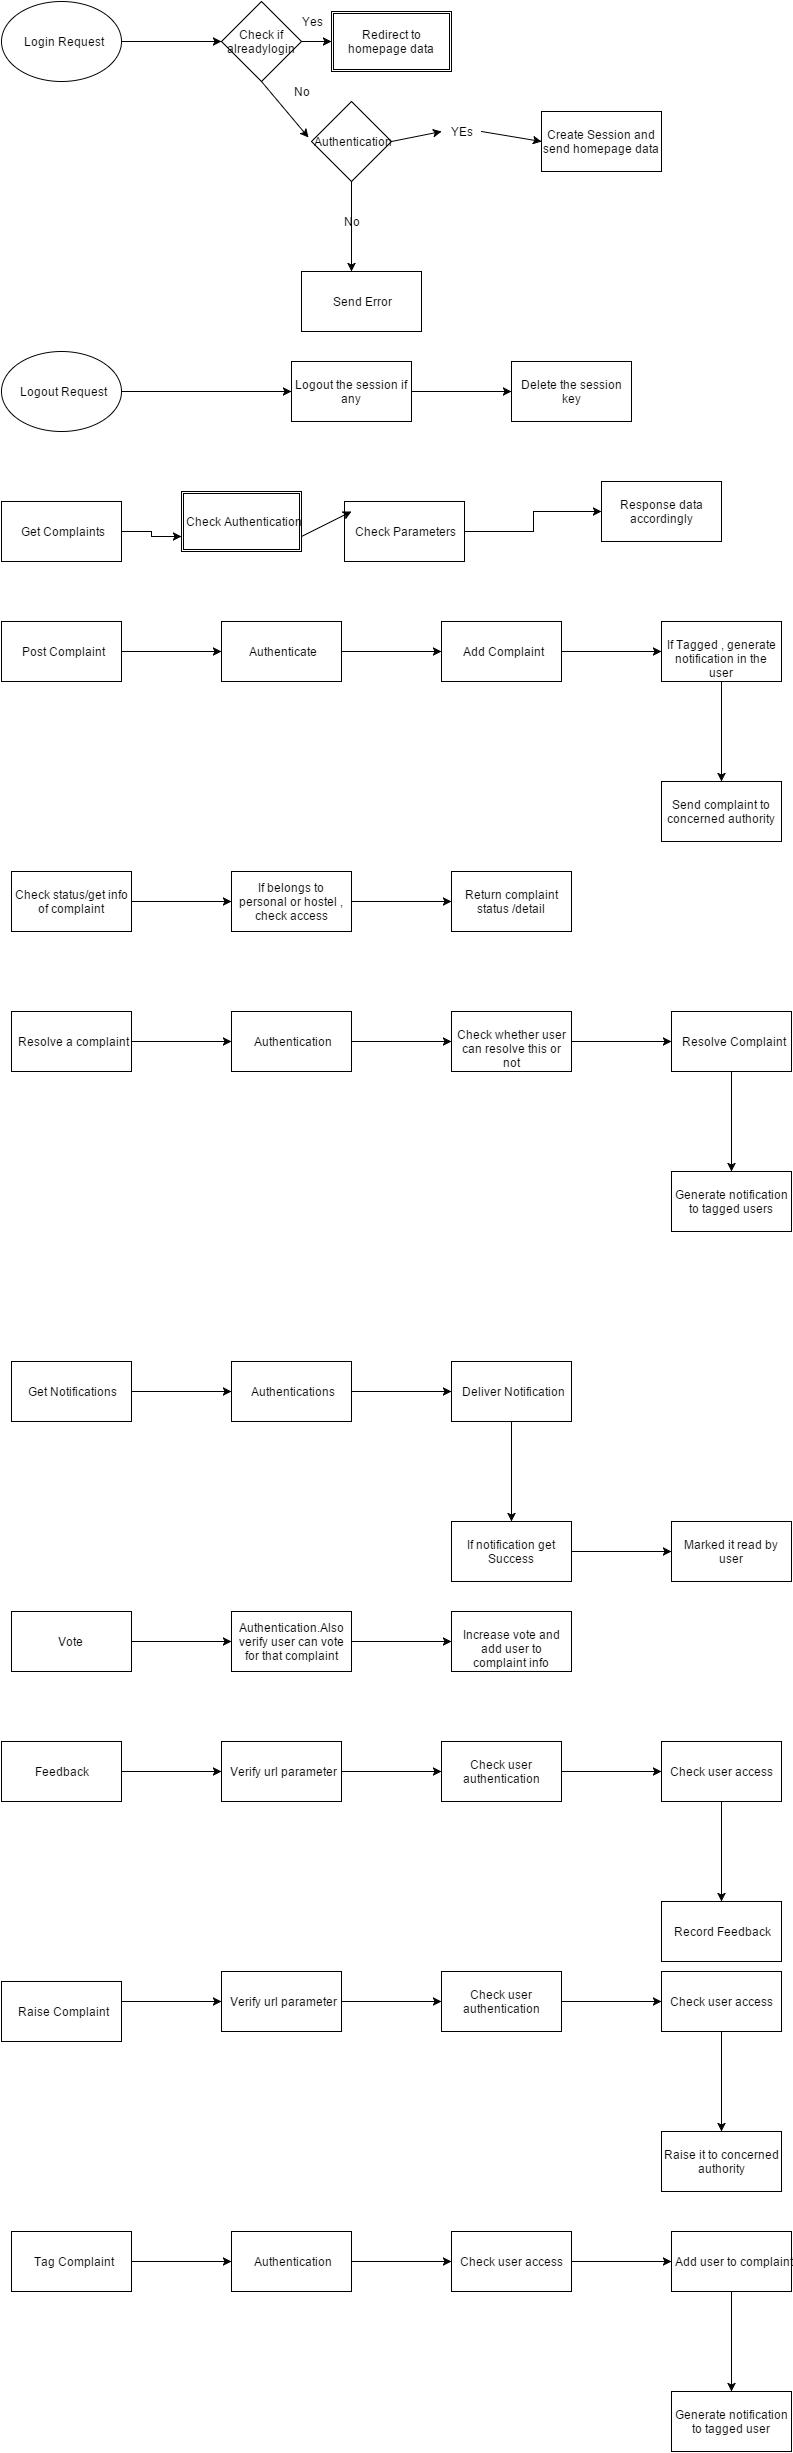

The diagram above was exported from draw.io. Its source (the exported page's mxGraphModel, read from the mxfile embedded in the PNG):
<mxGraphModel dx="1046" dy="540" grid="1" gridSize="10" guides="1" tooltips="1" connect="1" arrows="1" fold="1" page="1" pageScale="1" pageWidth="826" pageHeight="1169" background="#ffffff" math="0">
  <root>
    <mxCell id="0" />
    <mxCell id="1" parent="0" />
    <mxCell id="4" value="" style="edgeStyle=orthogonalEdgeStyle;rounded=0;html=1;jettySize=auto;orthogonalLoop=1;" edge="1" parent="1" source="2">
      <mxGeometry relative="1" as="geometry">
        <mxPoint x="230" y="50" as="targetPoint" />
      </mxGeometry>
    </mxCell>
    <mxCell id="2" value="Login Request" style="ellipse;whiteSpace=wrap;html=1;" vertex="1" parent="1">
      <mxGeometry x="10" y="10" width="120" height="80" as="geometry" />
    </mxCell>
    <mxCell id="11" value="Check if alreadylogin" style="rhombus;whiteSpace=wrap;html=1;" vertex="1" parent="1">
      <mxGeometry x="230" y="10" width="80" height="80" as="geometry" />
    </mxCell>
    <mxCell id="12" value="Redirect to homepage data" style="shape=ext;double=1;whiteSpace=wrap;html=1;" vertex="1" parent="1">
      <mxGeometry x="340" y="20" width="120" height="60" as="geometry" />
    </mxCell>
    <mxCell id="13" value="Create Session and send homepage data" style="whiteSpace=wrap;html=1;" vertex="1" parent="1">
      <mxGeometry x="550" y="120" width="120" height="60" as="geometry" />
    </mxCell>
    <mxCell id="14" value="" style="endArrow=classic;html=1;entryX=0;entryY=0.5;exitX=1;exitY=0.5;" edge="1" parent="1" source="11" target="12">
      <mxGeometry width="50" height="50" relative="1" as="geometry">
        <mxPoint x="300" y="70" as="sourcePoint" />
        <mxPoint x="350" y="20" as="targetPoint" />
      </mxGeometry>
    </mxCell>
    <mxCell id="15" value="" style="endArrow=classic;html=1;entryX=0.39;entryY=-0.07;entryPerimeter=0;exitX=0.5;exitY=1;" edge="1" parent="1" source="11">
      <mxGeometry width="50" height="50" relative="1" as="geometry">
        <mxPoint x="250" y="130" as="sourcePoint" />
        <mxPoint x="317" y="146" as="targetPoint" />
      </mxGeometry>
    </mxCell>
    <mxCell id="16" value="Yes" style="text;html=1;strokeColor=none;fillColor=none;align=center;verticalAlign=middle;whiteSpace=wrap;overflow=hidden;" vertex="1" parent="1">
      <mxGeometry x="300" y="20" width="40" height="20" as="geometry" />
    </mxCell>
    <mxCell id="17" value="No" style="text;html=1;strokeColor=none;fillColor=none;align=center;verticalAlign=middle;whiteSpace=wrap;overflow=hidden;" vertex="1" parent="1">
      <mxGeometry x="290" y="90" width="40" height="20" as="geometry" />
    </mxCell>
    <mxCell id="19" value="Authentication" style="rhombus;whiteSpace=wrap;html=1;" vertex="1" parent="1">
      <mxGeometry x="320" y="110" width="80" height="80" as="geometry" />
    </mxCell>
    <mxCell id="22" value="" style="endArrow=classic;html=1;exitX=1;exitY=0.5;entryX=0;entryY=0.5;" edge="1" parent="1" source="23" target="13">
      <mxGeometry width="50" height="50" relative="1" as="geometry">
        <mxPoint x="10" y="60" as="sourcePoint" />
        <mxPoint x="60" y="10" as="targetPoint" />
      </mxGeometry>
    </mxCell>
    <mxCell id="23" value="YEs" style="text;html=1;strokeColor=none;fillColor=none;align=center;verticalAlign=middle;whiteSpace=wrap;overflow=hidden;" vertex="1" parent="1">
      <mxGeometry x="450" y="130" width="40" height="20" as="geometry" />
    </mxCell>
    <mxCell id="24" value="" style="endArrow=classic;html=1;exitX=1;exitY=0.5;entryX=0;entryY=0.5;" edge="1" parent="1" source="19" target="23">
      <mxGeometry width="50" height="50" relative="1" as="geometry">
        <mxPoint x="400" y="150" as="sourcePoint" />
        <mxPoint x="550" y="150" as="targetPoint" />
      </mxGeometry>
    </mxCell>
    <mxCell id="25" value="No" style="text;html=1;strokeColor=none;fillColor=none;align=center;verticalAlign=middle;whiteSpace=wrap;overflow=hidden;" vertex="1" parent="1">
      <mxGeometry x="340" y="220" width="40" height="20" as="geometry" />
    </mxCell>
    <mxCell id="27" value="" style="endArrow=classic;html=1;exitX=0.5;exitY=1;" edge="1" parent="1" source="19">
      <mxGeometry width="50" height="50" relative="1" as="geometry">
        <mxPoint x="330" y="240" as="sourcePoint" />
        <mxPoint x="360" y="280" as="targetPoint" />
      </mxGeometry>
    </mxCell>
    <mxCell id="28" value="Send Error" style="whiteSpace=wrap;html=1;" vertex="1" parent="1">
      <mxGeometry x="310" y="280" width="120" height="60" as="geometry" />
    </mxCell>
    <mxCell id="29" value="Logout Request" style="ellipse;whiteSpace=wrap;html=1;" vertex="1" parent="1">
      <mxGeometry x="10" y="360" width="120" height="80" as="geometry" />
    </mxCell>
    <mxCell id="32" value="" style="edgeStyle=orthogonalEdgeStyle;rounded=0;html=1;jettySize=auto;orthogonalLoop=1;" edge="1" parent="1" source="30" target="31">
      <mxGeometry relative="1" as="geometry" />
    </mxCell>
    <mxCell id="30" value="Logout the session if any" style="whiteSpace=wrap;html=1;" vertex="1" parent="1">
      <mxGeometry x="300" y="370" width="120" height="60" as="geometry" />
    </mxCell>
    <mxCell id="31" value="Delete the session key" style="whiteSpace=wrap;html=1;direction=west;" vertex="1" parent="1">
      <mxGeometry x="520" y="370" width="120" height="60" as="geometry" />
    </mxCell>
    <mxCell id="33" value="" style="endArrow=classic;html=1;exitX=1;exitY=0.5;entryX=0;entryY=0.5;" edge="1" parent="1" source="29" target="30">
      <mxGeometry width="50" height="50" relative="1" as="geometry">
        <mxPoint x="10" y="140" as="sourcePoint" />
        <mxPoint x="60" y="90" as="targetPoint" />
      </mxGeometry>
    </mxCell>
    <mxCell id="37" value="" style="edgeStyle=orthogonalEdgeStyle;rounded=0;html=1;jettySize=auto;orthogonalLoop=1;entryX=0;entryY=0.75;" edge="1" parent="1" source="35" target="41">
      <mxGeometry relative="1" as="geometry">
        <Array as="points">
          <mxPoint x="160" y="540" />
          <mxPoint x="160" y="545" />
        </Array>
      </mxGeometry>
    </mxCell>
    <mxCell id="35" value="Get Complaints" style="whiteSpace=wrap;html=1;" vertex="1" parent="1">
      <mxGeometry x="10" y="510" width="120" height="60" as="geometry" />
    </mxCell>
    <mxCell id="39" value="" style="edgeStyle=orthogonalEdgeStyle;rounded=0;html=1;jettySize=auto;orthogonalLoop=1;" edge="1" parent="1" source="36" target="38">
      <mxGeometry relative="1" as="geometry" />
    </mxCell>
    <mxCell id="36" value="Check Parameters" style="whiteSpace=wrap;html=1;" vertex="1" parent="1">
      <mxGeometry x="353" y="510" width="120" height="60" as="geometry" />
    </mxCell>
    <mxCell id="38" value="Response data accordingly" style="whiteSpace=wrap;html=1;" vertex="1" parent="1">
      <mxGeometry x="610" y="490" width="120" height="60" as="geometry" />
    </mxCell>
    <mxCell id="45" value="" style="edgeStyle=orthogonalEdgeStyle;rounded=0;html=1;jettySize=auto;orthogonalLoop=1;" edge="1" parent="1" source="40" target="44">
      <mxGeometry relative="1" as="geometry" />
    </mxCell>
    <mxCell id="40" value="Post Complaint" style="whiteSpace=wrap;html=1;" vertex="1" parent="1">
      <mxGeometry x="10" y="630" width="120" height="60" as="geometry" />
    </mxCell>
    <mxCell id="47" value="" style="edgeStyle=orthogonalEdgeStyle;rounded=0;html=1;jettySize=auto;orthogonalLoop=1;" edge="1" parent="1" source="44" target="46">
      <mxGeometry relative="1" as="geometry" />
    </mxCell>
    <mxCell id="44" value="Authenticate" style="whiteSpace=wrap;html=1;" vertex="1" parent="1">
      <mxGeometry x="230" y="630" width="120" height="60" as="geometry" />
    </mxCell>
    <mxCell id="49" value="" style="edgeStyle=orthogonalEdgeStyle;rounded=0;html=1;jettySize=auto;orthogonalLoop=1;" edge="1" parent="1" source="46" target="48">
      <mxGeometry relative="1" as="geometry" />
    </mxCell>
    <mxCell id="46" value="Add Complaint" style="whiteSpace=wrap;html=1;" vertex="1" parent="1">
      <mxGeometry x="450" y="630" width="120" height="60" as="geometry" />
    </mxCell>
    <mxCell id="51" value="" style="edgeStyle=orthogonalEdgeStyle;rounded=0;html=1;jettySize=auto;orthogonalLoop=1;" edge="1" parent="1" source="48" target="50">
      <mxGeometry relative="1" as="geometry" />
    </mxCell>
    <mxCell id="48" value="If Tagged , generate notification in the user" style="whiteSpace=wrap;html=1;" vertex="1" parent="1">
      <mxGeometry x="670" y="630" width="120" height="60" as="geometry" />
    </mxCell>
    <mxCell id="50" value="&lt;span&gt;Send complaint to concerned authority&lt;/span&gt;" style="whiteSpace=wrap;html=1;" vertex="1" parent="1">
      <mxGeometry x="670" y="790" width="120" height="60" as="geometry" />
    </mxCell>
    <mxCell id="41" value="Check Authentication" style="shape=ext;double=1;whiteSpace=wrap;html=1;" vertex="1" parent="1">
      <mxGeometry x="190" y="500" width="120" height="60" as="geometry" />
    </mxCell>
    <mxCell id="43" value="" style="endArrow=classic;html=1;exitX=1;exitY=0.75;" edge="1" parent="1" source="41">
      <mxGeometry width="50" height="50" relative="1" as="geometry">
        <mxPoint x="310" y="570" as="sourcePoint" />
        <mxPoint x="360" y="520" as="targetPoint" />
      </mxGeometry>
    </mxCell>
    <mxCell id="55" value="" style="edgeStyle=orthogonalEdgeStyle;rounded=0;html=1;jettySize=auto;orthogonalLoop=1;" edge="1" parent="1" source="53" target="54">
      <mxGeometry relative="1" as="geometry" />
    </mxCell>
    <mxCell id="53" value="Check status/get info of complaint" style="whiteSpace=wrap;html=1;" vertex="1" parent="1">
      <mxGeometry x="20" y="880" width="120" height="60" as="geometry" />
    </mxCell>
    <mxCell id="57" value="" style="edgeStyle=orthogonalEdgeStyle;rounded=0;html=1;jettySize=auto;orthogonalLoop=1;" edge="1" parent="1" source="54" target="56">
      <mxGeometry relative="1" as="geometry" />
    </mxCell>
    <mxCell id="54" value="If belongs to personal or hostel , check access" style="whiteSpace=wrap;html=1;" vertex="1" parent="1">
      <mxGeometry x="240" y="880" width="120" height="60" as="geometry" />
    </mxCell>
    <mxCell id="56" value="Return complaint status /detail" style="whiteSpace=wrap;html=1;" vertex="1" parent="1">
      <mxGeometry x="460" y="880" width="120" height="60" as="geometry" />
    </mxCell>
    <mxCell id="60" value="" style="edgeStyle=orthogonalEdgeStyle;rounded=0;html=1;jettySize=auto;orthogonalLoop=1;" edge="1" parent="1" source="58" target="59">
      <mxGeometry relative="1" as="geometry" />
    </mxCell>
    <mxCell id="58" value="Resolve a complaint" style="whiteSpace=wrap;html=1;" vertex="1" parent="1">
      <mxGeometry x="20" y="1020" width="120" height="60" as="geometry" />
    </mxCell>
    <mxCell id="62" value="" style="edgeStyle=orthogonalEdgeStyle;rounded=0;html=1;jettySize=auto;orthogonalLoop=1;" edge="1" parent="1" source="59" target="61">
      <mxGeometry relative="1" as="geometry" />
    </mxCell>
    <mxCell id="59" value="Authentication" style="whiteSpace=wrap;html=1;" vertex="1" parent="1">
      <mxGeometry x="240" y="1020" width="120" height="60" as="geometry" />
    </mxCell>
    <mxCell id="64" value="" style="edgeStyle=orthogonalEdgeStyle;rounded=0;html=1;jettySize=auto;orthogonalLoop=1;" edge="1" parent="1" source="61" target="63">
      <mxGeometry relative="1" as="geometry" />
    </mxCell>
    <mxCell id="61" value="Check whether user can resolve this or not" style="whiteSpace=wrap;html=1;" vertex="1" parent="1">
      <mxGeometry x="460" y="1020" width="120" height="60" as="geometry" />
    </mxCell>
    <mxCell id="66" value="" style="edgeStyle=orthogonalEdgeStyle;rounded=0;html=1;jettySize=auto;orthogonalLoop=1;" edge="1" parent="1" source="63" target="65">
      <mxGeometry relative="1" as="geometry" />
    </mxCell>
    <mxCell id="63" value="Resolve Complaint" style="whiteSpace=wrap;html=1;" vertex="1" parent="1">
      <mxGeometry x="680" y="1020" width="120" height="60" as="geometry" />
    </mxCell>
    <mxCell id="65" value="Generate notification to tagged users" style="whiteSpace=wrap;html=1;" vertex="1" parent="1">
      <mxGeometry x="680" y="1180" width="120" height="60" as="geometry" />
    </mxCell>
    <mxCell id="69" value="" style="edgeStyle=orthogonalEdgeStyle;rounded=0;html=1;jettySize=auto;orthogonalLoop=1;" edge="1" parent="1" source="67" target="68">
      <mxGeometry relative="1" as="geometry" />
    </mxCell>
    <mxCell id="67" value="Get Notifications" style="whiteSpace=wrap;html=1;" vertex="1" parent="1">
      <mxGeometry x="20" y="1370" width="120" height="60" as="geometry" />
    </mxCell>
    <mxCell id="71" value="" style="edgeStyle=orthogonalEdgeStyle;rounded=0;html=1;jettySize=auto;orthogonalLoop=1;" edge="1" parent="1" source="68" target="70">
      <mxGeometry relative="1" as="geometry" />
    </mxCell>
    <mxCell id="68" value="Authentications" style="whiteSpace=wrap;html=1;" vertex="1" parent="1">
      <mxGeometry x="240" y="1370" width="120" height="60" as="geometry" />
    </mxCell>
    <mxCell id="73" value="" style="edgeStyle=orthogonalEdgeStyle;rounded=0;html=1;jettySize=auto;orthogonalLoop=1;" edge="1" parent="1" source="70" target="72">
      <mxGeometry relative="1" as="geometry" />
    </mxCell>
    <mxCell id="70" value="Deliver Notification" style="whiteSpace=wrap;html=1;" vertex="1" parent="1">
      <mxGeometry x="460" y="1370" width="120" height="60" as="geometry" />
    </mxCell>
    <mxCell id="75" value="" style="edgeStyle=orthogonalEdgeStyle;rounded=0;html=1;jettySize=auto;orthogonalLoop=1;" edge="1" parent="1" source="72" target="74">
      <mxGeometry relative="1" as="geometry" />
    </mxCell>
    <mxCell id="72" value="If notification get Success" style="whiteSpace=wrap;html=1;" vertex="1" parent="1">
      <mxGeometry x="460" y="1530" width="120" height="60" as="geometry" />
    </mxCell>
    <mxCell id="74" value="Marked it read by user" style="whiteSpace=wrap;html=1;" vertex="1" parent="1">
      <mxGeometry x="680" y="1530" width="120" height="60" as="geometry" />
    </mxCell>
    <mxCell id="78" value="" style="edgeStyle=orthogonalEdgeStyle;rounded=0;html=1;jettySize=auto;orthogonalLoop=1;" edge="1" parent="1" source="76" target="77">
      <mxGeometry relative="1" as="geometry" />
    </mxCell>
    <mxCell id="76" value="Vote&amp;nbsp;" style="whiteSpace=wrap;html=1;" vertex="1" parent="1">
      <mxGeometry x="20" y="1620" width="120" height="60" as="geometry" />
    </mxCell>
    <mxCell id="80" value="" style="edgeStyle=orthogonalEdgeStyle;rounded=0;html=1;jettySize=auto;orthogonalLoop=1;" edge="1" parent="1" source="77" target="79">
      <mxGeometry relative="1" as="geometry" />
    </mxCell>
    <mxCell id="77" value="Authentication.Also verify user can vote for that complaint" style="whiteSpace=wrap;html=1;" vertex="1" parent="1">
      <mxGeometry x="240" y="1620" width="120" height="60" as="geometry" />
    </mxCell>
    <mxCell id="79" value="Increase vote and add user to complaint info" style="whiteSpace=wrap;html=1;" vertex="1" parent="1">
      <mxGeometry x="460" y="1620" width="120" height="60" as="geometry" />
    </mxCell>
    <mxCell id="83" value="" style="edgeStyle=orthogonalEdgeStyle;rounded=0;html=1;jettySize=auto;orthogonalLoop=1;" edge="1" parent="1" source="81" target="82">
      <mxGeometry relative="1" as="geometry" />
    </mxCell>
    <mxCell id="81" value="Feedback" style="whiteSpace=wrap;html=1;" vertex="1" parent="1">
      <mxGeometry x="10" y="1750" width="120" height="60" as="geometry" />
    </mxCell>
    <mxCell id="85" value="" style="edgeStyle=orthogonalEdgeStyle;rounded=0;html=1;jettySize=auto;orthogonalLoop=1;" edge="1" parent="1" source="82" target="84">
      <mxGeometry relative="1" as="geometry" />
    </mxCell>
    <mxCell id="82" value="Verify url parameter" style="whiteSpace=wrap;html=1;" vertex="1" parent="1">
      <mxGeometry x="230" y="1750" width="120" height="60" as="geometry" />
    </mxCell>
    <mxCell id="87" value="" style="edgeStyle=orthogonalEdgeStyle;rounded=0;html=1;jettySize=auto;orthogonalLoop=1;" edge="1" parent="1" source="84" target="86">
      <mxGeometry relative="1" as="geometry" />
    </mxCell>
    <mxCell id="84" value="Check user authentication" style="whiteSpace=wrap;html=1;" vertex="1" parent="1">
      <mxGeometry x="450" y="1750" width="120" height="60" as="geometry" />
    </mxCell>
    <mxCell id="89" value="" style="edgeStyle=orthogonalEdgeStyle;rounded=0;html=1;jettySize=auto;orthogonalLoop=1;" edge="1" parent="1" source="86" target="88">
      <mxGeometry relative="1" as="geometry" />
    </mxCell>
    <mxCell id="86" value="Check user access" style="whiteSpace=wrap;html=1;" vertex="1" parent="1">
      <mxGeometry x="670" y="1750" width="120" height="60" as="geometry" />
    </mxCell>
    <mxCell id="88" value="Record Feedback" style="whiteSpace=wrap;html=1;" vertex="1" parent="1">
      <mxGeometry x="670" y="1910" width="120" height="60" as="geometry" />
    </mxCell>
    <mxCell id="91" value="Raise Complaint" style="whiteSpace=wrap;html=1;" vertex="1" parent="1">
      <mxGeometry x="10" y="1990" width="120" height="60" as="geometry" />
    </mxCell>
    <mxCell id="92" value="" style="edgeStyle=orthogonalEdgeStyle;rounded=0;html=1;jettySize=auto;orthogonalLoop=1;" edge="1" target="94" parent="1">
      <mxGeometry x="130" y="2010" as="geometry">
        <mxPoint x="130" y="2010" as="sourcePoint" />
      </mxGeometry>
    </mxCell>
    <mxCell id="93" value="" style="edgeStyle=orthogonalEdgeStyle;rounded=0;html=1;jettySize=auto;orthogonalLoop=1;" edge="1" source="94" target="96" parent="1">
      <mxGeometry x="350" y="2010" as="geometry" />
    </mxCell>
    <mxCell id="94" value="Verify url parameter" style="whiteSpace=wrap;html=1;" vertex="1" parent="1">
      <mxGeometry x="230" y="1980" width="120" height="60" as="geometry" />
    </mxCell>
    <mxCell id="95" value="" style="edgeStyle=orthogonalEdgeStyle;rounded=0;html=1;jettySize=auto;orthogonalLoop=1;" edge="1" source="96" target="98" parent="1">
      <mxGeometry x="570" y="2010" as="geometry" />
    </mxCell>
    <mxCell id="96" value="Check user authentication" style="whiteSpace=wrap;html=1;" vertex="1" parent="1">
      <mxGeometry x="450" y="1980" width="120" height="60" as="geometry" />
    </mxCell>
    <mxCell id="97" value="" style="edgeStyle=orthogonalEdgeStyle;rounded=0;html=1;jettySize=auto;orthogonalLoop=1;" edge="1" source="98" target="99" parent="1">
      <mxGeometry x="730" y="2040" as="geometry" />
    </mxCell>
    <mxCell id="98" value="Check user access" style="whiteSpace=wrap;html=1;" vertex="1" parent="1">
      <mxGeometry x="670" y="1980" width="120" height="60" as="geometry" />
    </mxCell>
    <mxCell id="99" value="Raise it to concerned authority" style="whiteSpace=wrap;html=1;" vertex="1" parent="1">
      <mxGeometry x="670" y="2140" width="120" height="60" as="geometry" />
    </mxCell>
    <mxCell id="102" value="" style="edgeStyle=orthogonalEdgeStyle;rounded=0;html=1;jettySize=auto;orthogonalLoop=1;" edge="1" parent="1" source="100" target="101">
      <mxGeometry relative="1" as="geometry" />
    </mxCell>
    <mxCell id="100" value="Tag Complaint" style="whiteSpace=wrap;html=1;" vertex="1" parent="1">
      <mxGeometry x="20" y="2240" width="120" height="60" as="geometry" />
    </mxCell>
    <mxCell id="104" value="" style="edgeStyle=orthogonalEdgeStyle;rounded=0;html=1;jettySize=auto;orthogonalLoop=1;" edge="1" parent="1" source="101" target="103">
      <mxGeometry relative="1" as="geometry" />
    </mxCell>
    <mxCell id="101" value="Authentication" style="whiteSpace=wrap;html=1;" vertex="1" parent="1">
      <mxGeometry x="240" y="2240" width="120" height="60" as="geometry" />
    </mxCell>
    <mxCell id="106" value="" style="edgeStyle=orthogonalEdgeStyle;rounded=0;html=1;jettySize=auto;orthogonalLoop=1;" edge="1" parent="1" source="103" target="105">
      <mxGeometry relative="1" as="geometry" />
    </mxCell>
    <mxCell id="103" value="Check user access" style="whiteSpace=wrap;html=1;" vertex="1" parent="1">
      <mxGeometry x="460" y="2240" width="120" height="60" as="geometry" />
    </mxCell>
    <mxCell id="108" value="" style="edgeStyle=orthogonalEdgeStyle;rounded=0;html=1;jettySize=auto;orthogonalLoop=1;" edge="1" parent="1" source="105" target="107">
      <mxGeometry relative="1" as="geometry" />
    </mxCell>
    <mxCell id="105" value="Add user to complaint" style="whiteSpace=wrap;html=1;" vertex="1" parent="1">
      <mxGeometry x="680" y="2240" width="120" height="60" as="geometry" />
    </mxCell>
    <mxCell id="107" value="Generate notification to tagged user" style="whiteSpace=wrap;html=1;" vertex="1" parent="1">
      <mxGeometry x="680" y="2400" width="120" height="60" as="geometry" />
    </mxCell>
  </root>
</mxGraphModel>